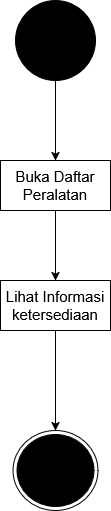

The diagram above was exported from draw.io. Its source (the exported page's mxGraphModel, read from the mxfile embedded in the PNG):
<mxGraphModel dx="1096" dy="760" grid="1" gridSize="10" guides="1" tooltips="1" connect="1" arrows="1" fold="1" page="1" pageScale="1" pageWidth="850" pageHeight="1100" math="0" shadow="0">
  <root>
    <mxCell id="0" />
    <mxCell id="1" parent="0" />
    <mxCell id="k5yvri0rAwYdDmWrQzJq-6" edge="1" parent="1" source="k5yvri0rAwYdDmWrQzJq-2" style="edgeStyle=orthogonalEdgeStyle;rounded=0;orthogonalLoop=1;jettySize=auto;html=1;fontSize=15;" target="k5yvri0rAwYdDmWrQzJq-4">
      <mxGeometry relative="1" as="geometry" />
    </mxCell>
    <mxCell id="k5yvri0rAwYdDmWrQzJq-2" parent="1" style="ellipse;fillColor=strokeColor;html=1;fontSize=15;" value="" vertex="1">
      <mxGeometry height="80" width="80" x="110" y="30" as="geometry" />
    </mxCell>
    <mxCell id="k5yvri0rAwYdDmWrQzJq-3" parent="1" style="ellipse;html=1;shape=endState;fillColor=strokeColor;fontSize=15;" value="" vertex="1">
      <mxGeometry height="80" width="85" x="107.5" y="460" as="geometry" />
    </mxCell>
    <mxCell id="k5yvri0rAwYdDmWrQzJq-7" edge="1" parent="1" source="k5yvri0rAwYdDmWrQzJq-4" style="edgeStyle=orthogonalEdgeStyle;rounded=0;orthogonalLoop=1;jettySize=auto;html=1;entryX=0.5;entryY=0;entryDx=0;entryDy=0;fontSize=15;" target="k5yvri0rAwYdDmWrQzJq-5">
      <mxGeometry relative="1" as="geometry" />
    </mxCell>
    <mxCell id="k5yvri0rAwYdDmWrQzJq-4" parent="1" style="html=1;whiteSpace=wrap;fontSize=15;" value="Buka Daftar Peralatan" vertex="1">
      <mxGeometry height="50" width="110" x="95" y="190" as="geometry" />
    </mxCell>
    <mxCell id="k5yvri0rAwYdDmWrQzJq-8" edge="1" parent="1" source="k5yvri0rAwYdDmWrQzJq-5" style="edgeStyle=orthogonalEdgeStyle;rounded=0;orthogonalLoop=1;jettySize=auto;html=1;fontSize=15;" target="k5yvri0rAwYdDmWrQzJq-3">
      <mxGeometry relative="1" as="geometry" />
    </mxCell>
    <mxCell id="k5yvri0rAwYdDmWrQzJq-5" parent="1" style="html=1;whiteSpace=wrap;fontSize=15;" value="Lihat Informasi ketersediaan" vertex="1">
      <mxGeometry height="50" width="110" x="95" y="310" as="geometry" />
    </mxCell>
  </root>
</mxGraphModel>